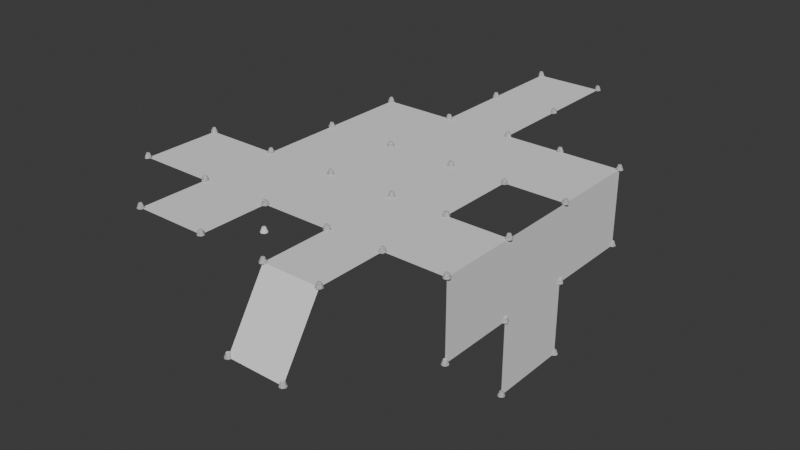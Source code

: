 # Source: ScatterOnEdges.blend  (saved by Blender 4.5.87; exported with 4.5.12 LTS)
import bpy
from mathutils import Matrix  # noqa: F401  (used for matrix-valued properties, if any)

bpy.ops.wm.read_factory_settings(use_empty=True)
scene = bpy.context.scene
scene.name = 'Scene'

# ---- collections
col_collection = bpy.data.collections.new('Collection'); scene.collection.children.link(col_collection)

# ---- node groups
ng_geometry_nodes = bpy.data.node_groups.new('Geometry Nodes', 'GeometryNodeTree')
_s = ng_geometry_nodes.interface.new_socket(name='Geometry', in_out='OUTPUT', socket_type='NodeSocketGeometry')
_s = ng_geometry_nodes.interface.new_socket(name='Geometry', in_out='INPUT', socket_type='NodeSocketGeometry')
_s = ng_geometry_nodes.interface.new_socket(name='Object', in_out='INPUT', socket_type='NodeSocketObject')
_s.description = 'Object to scatter'
_s = ng_geometry_nodes.interface.new_socket(name='Lenght', in_out='INPUT', socket_type='NodeSocketFloat')
_s.default_value = 50.0
_s.min_value = 0.0
_s.description = 'Lenght between scattered objects'
_s = ng_geometry_nodes.interface.new_socket(name='Keep original geometry?', in_out='INPUT', socket_type='NodeSocketBool')
_s.default_value = True
_s.default_attribute_name = 'true'
_s.description = 'Joins oroginal geometry alongside scattered ones'
ng_geometry_nodes.is_modifier = True
_N = ng_geometry_nodes.nodes; _L = ng_geometry_nodes.links
n0 = _N.new('NodeGroupInput'); n0.name = 'Group Input'; n0.location = (-1800, 2)
n1 = _N.new('NodeGroupOutput'); n1.name = 'Group Output'; n1.location = (986, -390)
n2 = _N.new('GeometryNodeInstanceOnPoints'); n2.name = 'Instance on Points'; n2.location = (575, -193)
n3 = _N.new('GeometryNodeJoinGeometry'); n3.name = 'Join Geometry'; n3.location = (784, -435)
n4 = _N.new('GeometryNodeMeshToPoints'); n4.name = 'Mesh to Points'; n4.location = (326, 516)
n4.inputs[3].default_value = 0.0
n5 = _N.new('GeometryNodeForeachGeometryElementInput'); n5.name = 'For Each Geometry Element Input'; n5.location = (-1319, 271)
n6 = _N.new('GeometryNodeForeachGeometryElementOutput'); n6.name = 'For Each Geometry Element Output'; n6.location = (119, 516)
n6.domain = 'EDGE'
n7 = _N.new('GeometryNodeCaptureAttribute'); n7.name = 'Capture Attribute'; n7.location = (-1562, 271)
n7.capture_items.clear()
n7.domain = 'FACE'
n8 = _N.new('GeometryNodeInputNormal'); n8.name = 'Normal.001'; n8.location = (-1800, 361)
n9 = _N.new('FunctionNodeAlignRotationToVector'); n9.name = 'Align Rotation to Vector.001'; n9.location = (326, -319)
n10 = _N.new('GeometryNodeMeshToCurve'); n10.name = 'Mesh to Curve'; n10.location = (-934, 271)
n11 = _N.new('GeometryNodeCurveToMesh'); n11.name = 'Curve to Mesh'; n11.location = (-77, 516)
n12 = _N.new('GeometryNodeTrimCurve'); n12.name = 'Trim Curve'; n12.location = (-285, 516)
n13 = _N.new('GeometryNodeCurveLength'); n13.name = 'Curve Length'; n13.location = (-717, 193)
n14 = _N.new('ShaderNodeMath'); n14.name = 'Math'; n14.location = (-493, 193)
n14.operation = 'SUBTRACT'
n15 = _N.new('ShaderNodeMath'); n15.name = 'Math.001'; n15.location = (-717, 516)
n15.operation = 'DIVIDE'
n15.inputs[1].default_value = 100.0
n16 = _N.new('GeometryNodeSplitEdges'); n16.name = 'Split Edges'; n16.location = (-1128, 271)
n17 = _N.new('GeometryNodeSwitch'); n17.name = 'Switch'; n17.location = (326, 175)
n18 = _N.new('GeometryNodeObjectInfo'); n18.name = 'Object Info.001'; n18.location = (-285, -59)
n18.inputs[1].default_value = True
n19 = _N.new('GeometryNodeAttributeDomainSize'); n19.name = 'Domain Size'; n19.location = (-77, -88)
n19.component = 'INSTANCES'
n20 = _N.new('FunctionNodeCompare'); n20.name = 'Compare'; n20.location = (119, -88)
n20.operation = 'EQUAL'
n20.data_type = 'INT'
n20.inputs[3].default_value = 1
n21 = _N.new('GeometryNodeMeshCube'); n21.name = 'Cube.001'; n21.location = (119, 313)
n21.inputs[0].default_value = (0.2, 0.2, 0.2)
n22 = _N.new('GeometryNodeSwitch'); n22.name = 'Switch.001'; n22.location = (-1562, -512)
n23 = _N.new('GeometryNodeAttributeDomainSize'); n23.name = 'Domain Size.001'; n23.location = (986, -512)
n23.component = 'INSTANCES'
n24 = _N.new('GeometryNodeWarning'); n24.name = 'Warning'; n24.location = (1580, -512)
n24.warning_type = 'INFO'
n25 = _N.new('FunctionNodeValueToString'); n25.name = 'Value to String'; n25.location = (1180, -512)
n25.data_type = 'INT'
n26 = _N.new('GeometryNodeStringJoin'); n26.name = 'Join Strings'; n26.location = (1386, -512)
n27 = _N.new('FunctionNodeInputString'); n27.name = 'String'; n27.location = (1180, -412)
n27.string = 'Instances count: '
n27.outputs[0].default_value = ''
n28 = _N.new('GeometryNodeAttributeDomainSize'); n28.name = 'Domain Size.002'; n28.location = (986, -160)
n29 = _N.new('FunctionNodeValueToString'); n29.name = 'Value to String.001'; n29.location = (1180, -160)
n29.data_type = 'INT'
n30 = _N.new('GeometryNodeWarning'); n30.name = 'Warning.001'; n30.location = (1580, -312)
n30.warning_type = 'INFO'
n31 = _N.new('FunctionNodeInputString'); n31.name = 'String.001'; n31.location = (1180, -312)
n31.string = 'Face count: '
n31.outputs[0].default_value = ''
n32 = _N.new('GeometryNodeStringJoin'); n32.name = 'Join Strings.001'; n32.location = (1386, -312)
n33 = _N.new('NodeReroute'); n33.name = 'Reroute'; n33.location = (-353, -55)
n33.width = 20
n33.socket_idname = 'NodeSocketObject'
n34 = _N.new('NodeReroute'); n34.name = 'Reroute.001'; n34.location = (-1562, 404)
n34.width = 20
n34.socket_idname = 'NodeSocketFloat'
n35 = _N.new('NodeReroute'); n35.name = 'Reroute.002'; n35.location = (715, -547)
n35.width = 20
n35.socket_idname = 'NodeSocketGeometry'
n36 = _N.new('NodeReroute'); n36.name = 'Reroute.003'; n36.location = (-1319, -447)
n36.width = 20
n36.socket_idname = 'NodeSocketVector'
n37 = _N.new('NodeReroute'); n37.name = 'Reroute.004'; n37.location = (-717, 574)
n37.width = 20
n37.socket_idname = 'NodeSocketGeometry'
n38 = _N.new('NodeReroute'); n38.name = 'Reroute.005'; n38.location = (-353, 574)
n38.width = 20
n38.socket_idname = 'NodeSocketGeometry'
n39 = _N.new('NodeReroute'); n39.name = 'Reroute.006'; n39.location = (-353, 481)
n39.width = 20
n39.socket_idname = 'NodeSocketFloat'
n40 = _N.new('NodeReroute'); n40.name = 'Reroute.007'; n40.location = (-77, 46)
n40.width = 20
n40.socket_idname = 'NodeSocketGeometry'
n41 = _N.new('NodeReroute'); n41.name = 'Reroute.008'; n41.location = (466, -123)
n41.width = 20
n41.socket_idname = 'NodeSocketBool'
n5.pair_with_output(n6)
_L.new(n3.outputs[0], n1.inputs[0])
_L.new(n9.outputs[0], n2.inputs[5])
_L.new(n0.outputs[0], n7.inputs[0])
_L.new(n7.outputs[0], n5.inputs[0])
_L.new(n8.outputs[0], n7.inputs[1])
_L.new(n4.outputs[0], n2.inputs[0])
_L.new(n6.outputs[2], n4.inputs[0])
_L.new(n2.outputs[0], n3.inputs[0])
_L.new(n11.outputs[0], n6.inputs[1])
_L.new(n10.outputs[0], n13.inputs[0])
_L.new(n14.outputs[0], n12.inputs[5])
_L.new(n13.outputs[0], n14.inputs[0])
_L.new(n15.outputs[0], n14.inputs[1])
_L.new(n5.outputs[1], n16.inputs[0])
_L.new(n16.outputs[0], n10.inputs[0])
_L.new(n12.outputs[0], n11.inputs[0])
_L.new(n19.outputs[5], n20.inputs[2])
_L.new(n18.outputs[4], n19.inputs[0])
_L.new(n20.outputs[0], n17.inputs[0])
_L.new(n17.outputs[0], n2.inputs[2])
_L.new(n21.outputs[0], n17.inputs[1])
_L.new(n0.outputs[3], n22.inputs[0])
_L.new(n0.outputs[0], n22.inputs[2])
_L.new(n3.outputs[0], n23.inputs[0])
_L.new(n23.outputs[5], n25.inputs[0])
_L.new(n25.outputs[0], n26.inputs[1])
_L.new(n26.outputs[0], n24.inputs[1])
_L.new(n27.outputs[0], n26.inputs[1])
_L.new(n3.outputs[0], n28.inputs[0])
_L.new(n28.outputs[2], n29.inputs[0])
_L.new(n31.outputs[0], n32.inputs[1])
_L.new(n29.outputs[0], n32.inputs[1])
_L.new(n32.outputs[0], n30.inputs[1])
_L.new(n0.outputs[1], n33.inputs[0])
_L.new(n33.outputs[0], n18.inputs[0])
_L.new(n0.outputs[2], n34.inputs[0])
_L.new(n34.outputs[0], n15.inputs[0])
_L.new(n22.outputs[0], n35.inputs[0])
_L.new(n35.outputs[0], n3.inputs[0])
_L.new(n7.outputs[1], n36.inputs[0])
_L.new(n36.outputs[0], n9.inputs[2])
_L.new(n10.outputs[0], n37.inputs[0])
_L.new(n37.outputs[0], n38.inputs[0])
_L.new(n38.outputs[0], n12.inputs[0])
_L.new(n15.outputs[0], n39.inputs[0])
_L.new(n39.outputs[0], n12.inputs[4])
_L.new(n18.outputs[4], n40.inputs[0])
_L.new(n40.outputs[0], n17.inputs[2])
_L.new(n20.outputs[0], n41.inputs[0])
_L.new(n41.outputs[0], n2.inputs[3])
n1.is_active_output = True

# ---- world
world_world = bpy.data.worlds.new('World'); scene.world = world_world
world_world.use_nodes = True; world_world.node_tree.nodes.clear()
_N = world_world.node_tree.nodes; _L = world_world.node_tree.links
n0 = _N.new('ShaderNodeOutputWorld'); n0.name = 'World Output'; n0.location = (300, 300)
n1 = _N.new('ShaderNodeBackground'); n1.name = 'Background'; n1.location = (10, 300)
n1.inputs[0].default_value = (0.05088, 0.05088, 0.05088, 1.0)
_L.new(n1.outputs[0], n0.inputs[0])
n0.is_active_output = True
world_world.color = (0.05088, 0.05088, 0.05088)
world_world.sun_shadow_jitter_overblur = 0.0

# ---- meshes
me_plane = bpy.data.meshes.new('Plane')
me_plane.from_pydata([(-1.0, -1.0, 0.0), (1.0, -1.0, 0.0), (-1.0, 1.0, 0.0), (1.0, 1.0, 0.0), (-3.122, -1.0, 0.0), (-3.122, 1.0, 0.0), (2.658, -1.0, 0.0), (2.658, 1.0, 0.0), (-1.0, 3.265, 0.0), (1.0, 3.265, 0.0), (-3.122, 3.265, 0.0), (2.658, 3.265, 0.0), (-1.0, 5.598, 0.0), (1.0, 5.598, 0.0), (-3.122, 5.598, 0.0), (2.658, 5.598, 0.0), (-5.325, 1.0, 0.0), (-5.325, 3.265, 0.0), (-1.0, 8.135, 0.0), (1.0, 8.135, 0.0), (-3.122, 8.135, 0.0), (2.658, 8.135, 0.0), (-1.0, 10.4, 0.0), (1.0, 10.4, 0.0), (-1.0, 12.81, 0.0), (1.0, 12.81, 0.0), (4.428, 1.0, 0.0), (4.428, 3.265, 0.0), (4.428, 5.598, 0.0), (4.428, 8.135, 0.0), (4.428, 1.0, -2.171), (4.428, 3.265, -2.171), (4.428, 5.598, -2.171), (4.428, 8.135, -2.171), (4.428, 3.265, -4.258), (4.428, 5.598, -4.258), (1.0, -2.17, -1.832), (2.658, -2.17, -1.832)], [], [(13, 15, 21, 19), (0, 2, 5, 4), (3, 1, 6, 7), (3, 7, 11, 9), (5, 2, 8, 10), (2, 3, 9, 8), (9, 11, 15, 13), (10, 8, 12, 14), (8, 9, 13, 12), (5, 10, 17, 16), (14, 12, 18, 20), (12, 13, 19, 18), (18, 19, 23, 22), (22, 23, 25, 24), (21, 15, 28, 29), (11, 7, 26, 27), (29, 28, 32, 33), (27, 26, 30, 31), (28, 27, 31, 32), (32, 31, 34, 35), (6, 1, 36, 37)])
_uv = me_plane.uv_layers.new(name='UVMap')
_uv.uv.foreach_set('vector', [1.0, 1.0, 1.0, 1.0, 1.0, 1.0, 1.0, 1.0, 0.0, 0.0, 0.0, 1.0, 0.0, 1.0, 0.0, 0.0, 1.0, 1.0, 1.0, 0.0, 1.0, 0.0, 1.0, 1.0, 1.0, 1.0, 1.0, 1.0, 1.0, 1.0, 1.0, 1.0, 0.0, 1.0, 0.0, 1.0, 0.0, 1.0, 0.0, 1.0, 0.0, 1.0, 1.0, 1.0, 1.0, 1.0, 0.0, 1.0, 1.0, 1.0, 1.0, 1.0, 1.0, 1.0, 1.0, 1.0, 0.0, 1.0, 0.0, 1.0, 0.0, 1.0, 0.0, 1.0, 0.0, 1.0, 1.0, 1.0, 1.0, 1.0, 0.0, 1.0, 0.0, 1.0, 0.0, 1.0, 0.0, 1.0, 0.0, 1.0, 0.0, 1.0, 0.0, 1.0, 0.0, 1.0, 0.0, 1.0, 0.0, 1.0, 1.0, 1.0, 1.0, 1.0, 0.0, 1.0, 0.0, 1.0, 1.0, 1.0, 1.0, 1.0, 0.0, 1.0, 0.0, 1.0, 1.0, 1.0, 1.0, 1.0, 0.0, 1.0, 1.0, 1.0, 1.0, 1.0, 1.0, 1.0, 1.0, 1.0, 1.0, 1.0, 1.0, 1.0, 1.0, 1.0, 1.0, 1.0, 1.0, 1.0, 1.0, 1.0, 1.0, 1.0, 1.0, 1.0, 1.0, 1.0, 1.0, 1.0, 1.0, 1.0, 1.0, 1.0, 1.0, 1.0, 1.0, 1.0, 1.0, 1.0, 1.0, 1.0, 1.0, 1.0, 1.0, 1.0, 1.0, 1.0, 1.0, 1.0, 1.0, 0.0, 1.0, 0.0, 1.0, 0.0, 1.0, 0.0])
me_plane.update()
me_cylinder = bpy.data.meshes.new('Cylinder')
me_cylinder.from_pydata([(0.0, 0.1, 0.0), (0.07071, 0.07071, 0.0), (0.1, 0.0, 0.0), (0.07071, -0.07071, 0.0), (0.0, -0.1, 0.0), (-0.07071, -0.07071, 0.0), (-0.1, 0.0, 0.0), (-0.07071, 0.07071, 0.0), (0.03511, -0.03511, 0.1259), (-0.03511, 0.03511, 0.1259), (-9.377e-10, -0.04966, 0.1259), (0.04966, 0.0, 0.1259), (-0.04966, 0.0, 0.1259), (0.03511, 0.03511, 0.1259), (-0.03511, -0.03511, 0.1259), (-9.377e-10, 0.04966, 0.1259)], [], [(0, 15, 13, 1), (1, 13, 11, 2), (2, 11, 8, 3), (3, 8, 10, 4), (4, 10, 14, 5), (5, 14, 12, 6), (6, 12, 9, 7), (7, 9, 15, 0), (15, 9, 12, 14, 10, 8, 11, 13)])
me_cylinder.polygons.foreach_set('use_smooth', [True] * 9)
_k = set([(0, 1), (0, 7), (1, 2), (2, 3), (3, 4), (4, 5), (5, 6), (6, 7), (8, 10), (8, 11), (9, 12), (9, 15), (10, 14), (11, 13), (12, 14), (13, 15)])
me_cylinder.attributes.new('sharp_edge', 'BOOLEAN', 'EDGE').data.foreach_set('value', [ (min(e.vertices), max(e.vertices)) in _k for e in me_cylinder.edges])
_uv = me_cylinder.uv_layers.new(name='UVMap')
_uv.uv.foreach_set('vector', [1.0, 0.75, 0.9371, 0.8759, 0.875, 0.8759, 0.875, 0.75, 0.875, 0.75, 0.8121, 0.8759, 0.75, 0.8759, 0.75, 0.75, 0.75, 0.75, 0.6871, 0.8759, 0.625, 0.8759, 0.625, 0.75, 0.625, 0.75, 0.5621, 0.8759, 0.5, 0.8759, 0.5, 0.75, 0.5, 0.75, 0.4371, 0.8759, 0.375, 0.8759, 0.375, 0.75, 0.375, 0.75, 0.3121, 0.8759, 0.25, 0.8759, 0.25, 0.75, 0.25, 0.75, 0.1871, 0.8759, 0.125, 0.8759, 0.125, 0.75, 0.125, 0.75, 0.06207, 0.8759, 0.0, 0.8759, 0.0, 0.75, 0.0, 0.8759, 0.06207, 0.8759, 0.1871, 0.8759, 0.3121, 0.8759, 0.4371, 0.8759, 0.5621, 0.8759, 0.6871, 0.8759, 0.8121, 0.8759])
me_cylinder.update()

# ---- objects
ob_objectforscattering = bpy.data.objects.new('ObjectForScattering', me_plane)
ob_scatteredobject = bpy.data.objects.new('ScatteredObject', me_cylinder)

# ---- transforms, parenting, visibility, modifiers, constraints
ob_objectforscattering.location = (0.0, 0.0, 0.0)
_m = ob_objectforscattering.modifiers.new('Scatter on edges', 'NODES')
_m.node_group = ng_geometry_nodes
_gi = [s.identifier for s in ng_geometry_nodes.interface.items_tree if s.item_type == 'SOCKET' and s.in_out == 'INPUT']
_m[_gi[1]] = ob_scatteredobject  # Object
_m.open_output_attributes_panel = True
ob_scatteredobject.location = (0.0, 0.0, 0.0)

# ---- collection membership
col_collection.objects.link(ob_objectforscattering)
col_collection.objects.link(ob_scatteredobject)

# ---- scene / render settings (as saved in the file)
scene.frame_start = 1; scene.frame_end = 250; scene.frame_set(0)
scene.render.engine = 'BLENDER_EEVEE_NEXT'
bpy.context.view_layer.update()

# ---- added for rendering (the .blend has no active camera and no usable light): camera, sun
cam_auto = bpy.data.cameras.new('AutoCamera')
cam_auto.lens = 50.0
cam_auto.sensor_width = 36.0
cam_auto.clip_end = 1000.0
ob_auto_camera = bpy.data.objects.new('AutoCamera', cam_auto)
scene.collection.objects.link(ob_auto_camera)
ob_auto_camera.location = (16.5818, -15.1154, 11.5582)
ob_auto_camera.rotation_euler = (1.09748, -7.21219e-08, 0.694738)
scene.camera = ob_auto_camera
light_auto_sun = bpy.data.lights.new('AutoSun', 'SUN')
light_auto_sun.energy = 3.0
light_auto_sun.angle = 0.0523599
ob_auto_sun = bpy.data.objects.new('AutoSun', light_auto_sun)
scene.collection.objects.link(ob_auto_sun)
ob_auto_sun.rotation_euler = (0.872665, 0.174533, 0.523599)
bpy.context.view_layer.update()
